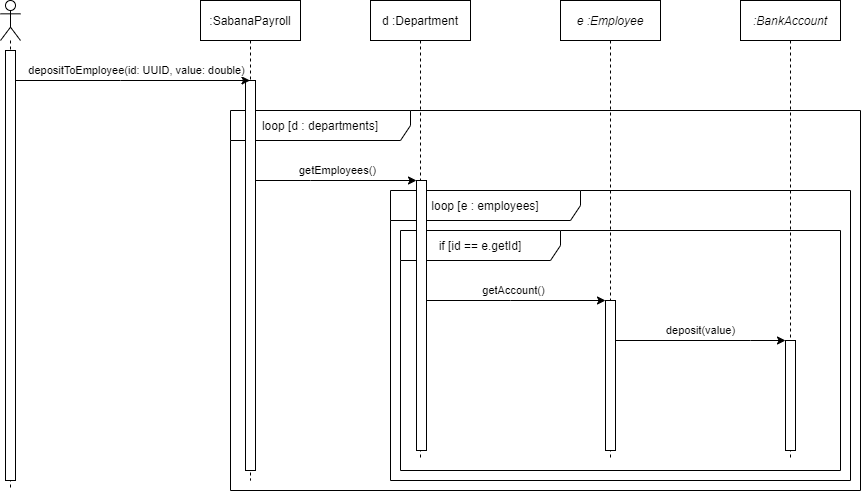

The diagram above was exported from draw.io. Its source (the exported page's mxGraphModel, read from the mxfile embedded in the PNG):
<mxGraphModel dx="1422" dy="705" grid="1" gridSize="10" guides="1" tooltips="1" connect="1" arrows="1" fold="1" page="1" pageScale="1" pageWidth="827" pageHeight="1169" math="0" shadow="0">
  <root>
    <mxCell id="0" />
    <mxCell id="1" parent="0" />
    <mxCell id="cmKOPJew6WPWSb37xfwk-11" value="loop [d : departments]" style="shape=umlFrame;whiteSpace=wrap;html=1;width=180;height=30;" parent="1" vertex="1">
      <mxGeometry x="280" y="150" width="630" height="380" as="geometry" />
    </mxCell>
    <mxCell id="cmKOPJew6WPWSb37xfwk-16" value="loop [e : employees]" style="shape=umlFrame;whiteSpace=wrap;html=1;width=190;height=30;" parent="1" vertex="1">
      <mxGeometry x="440" y="230" width="460" height="290" as="geometry" />
    </mxCell>
    <mxCell id="cmKOPJew6WPWSb37xfwk-19" value="if [id == e.getId]" style="shape=umlFrame;whiteSpace=wrap;html=1;width=160;height=30;" parent="1" vertex="1">
      <mxGeometry x="450" y="270" width="440" height="240" as="geometry" />
    </mxCell>
    <mxCell id="cmKOPJew6WPWSb37xfwk-2" value="" style="shape=umlLifeline;participant=umlActor;perimeter=lifelinePerimeter;whiteSpace=wrap;html=1;container=1;collapsible=0;recursiveResize=0;verticalAlign=top;spacingTop=36;outlineConnect=0;" parent="1" vertex="1">
      <mxGeometry x="50" y="40" width="20" height="490" as="geometry" />
    </mxCell>
    <mxCell id="cmKOPJew6WPWSb37xfwk-3" value="" style="html=1;points=[];perimeter=orthogonalPerimeter;" parent="cmKOPJew6WPWSb37xfwk-2" vertex="1">
      <mxGeometry x="5" y="50" width="10" height="430" as="geometry" />
    </mxCell>
    <mxCell id="cmKOPJew6WPWSb37xfwk-5" value=":SabanaPayroll" style="shape=umlLifeline;perimeter=lifelinePerimeter;whiteSpace=wrap;html=1;container=1;collapsible=0;recursiveResize=0;outlineConnect=0;" parent="1" vertex="1">
      <mxGeometry x="250" y="40" width="100" height="480" as="geometry" />
    </mxCell>
    <mxCell id="cmKOPJew6WPWSb37xfwk-9" value="" style="html=1;points=[];perimeter=orthogonalPerimeter;" parent="cmKOPJew6WPWSb37xfwk-5" vertex="1">
      <mxGeometry x="45" y="80" width="10" height="390" as="geometry" />
    </mxCell>
    <mxCell id="cmKOPJew6WPWSb37xfwk-6" value="depositToEmployee(id: UUID, value: double)" style="edgeStyle=orthogonalEdgeStyle;rounded=0;orthogonalLoop=1;jettySize=auto;html=1;" parent="1" source="cmKOPJew6WPWSb37xfwk-3" target="cmKOPJew6WPWSb37xfwk-5" edge="1">
      <mxGeometry x="0.0298" y="10" relative="1" as="geometry">
        <mxPoint x="150" y="180" as="targetPoint" />
        <Array as="points">
          <mxPoint x="170" y="120" />
          <mxPoint x="170" y="120" />
        </Array>
        <mxPoint as="offset" />
      </mxGeometry>
    </mxCell>
    <mxCell id="cmKOPJew6WPWSb37xfwk-7" value="d :Department" style="shape=umlLifeline;perimeter=lifelinePerimeter;whiteSpace=wrap;html=1;container=1;collapsible=0;recursiveResize=0;outlineConnect=0;" parent="1" vertex="1">
      <mxGeometry x="420" y="40" width="100" height="460" as="geometry" />
    </mxCell>
    <mxCell id="cmKOPJew6WPWSb37xfwk-13" value="" style="html=1;points=[];perimeter=orthogonalPerimeter;" parent="cmKOPJew6WPWSb37xfwk-7" vertex="1">
      <mxGeometry x="46" y="180" width="10" height="270" as="geometry" />
    </mxCell>
    <mxCell id="cmKOPJew6WPWSb37xfwk-12" value="&lt;span&gt;e :Employee&lt;/span&gt;" style="shape=umlLifeline;perimeter=lifelinePerimeter;whiteSpace=wrap;html=1;container=1;collapsible=0;recursiveResize=0;outlineConnect=0;fontStyle=2" parent="1" vertex="1">
      <mxGeometry x="610" y="40" width="100" height="460" as="geometry" />
    </mxCell>
    <mxCell id="cmKOPJew6WPWSb37xfwk-17" value="" style="html=1;points=[];perimeter=orthogonalPerimeter;" parent="cmKOPJew6WPWSb37xfwk-12" vertex="1">
      <mxGeometry x="45" y="300" width="10" height="150" as="geometry" />
    </mxCell>
    <mxCell id="cmKOPJew6WPWSb37xfwk-15" value="getEmployees()" style="edgeStyle=orthogonalEdgeStyle;rounded=0;orthogonalLoop=1;jettySize=auto;html=1;" parent="1" source="cmKOPJew6WPWSb37xfwk-9" target="cmKOPJew6WPWSb37xfwk-13" edge="1">
      <mxGeometry x="0.0244" y="10" relative="1" as="geometry">
        <Array as="points">
          <mxPoint x="360" y="220" />
          <mxPoint x="360" y="220" />
        </Array>
        <mxPoint as="offset" />
      </mxGeometry>
    </mxCell>
    <mxCell id="cmKOPJew6WPWSb37xfwk-18" value="getAccount()" style="edgeStyle=orthogonalEdgeStyle;rounded=0;orthogonalLoop=1;jettySize=auto;html=1;" parent="1" source="cmKOPJew6WPWSb37xfwk-13" target="cmKOPJew6WPWSb37xfwk-17" edge="1">
      <mxGeometry x="-0.027" y="10" relative="1" as="geometry">
        <Array as="points">
          <mxPoint x="560" y="340" />
          <mxPoint x="560" y="340" />
        </Array>
        <mxPoint as="offset" />
      </mxGeometry>
    </mxCell>
    <mxCell id="cmKOPJew6WPWSb37xfwk-20" value=":BankAccount" style="shape=umlLifeline;perimeter=lifelinePerimeter;whiteSpace=wrap;html=1;container=1;collapsible=0;recursiveResize=0;outlineConnect=0;fontStyle=2" parent="1" vertex="1">
      <mxGeometry x="790" y="40" width="100" height="460" as="geometry" />
    </mxCell>
    <mxCell id="cmKOPJew6WPWSb37xfwk-21" value="" style="html=1;points=[];perimeter=orthogonalPerimeter;" parent="cmKOPJew6WPWSb37xfwk-20" vertex="1">
      <mxGeometry x="45" y="340" width="10" height="110" as="geometry" />
    </mxCell>
    <mxCell id="cmKOPJew6WPWSb37xfwk-22" value="deposit(value)" style="edgeStyle=orthogonalEdgeStyle;rounded=0;orthogonalLoop=1;jettySize=auto;html=1;" parent="1" source="cmKOPJew6WPWSb37xfwk-17" target="cmKOPJew6WPWSb37xfwk-21" edge="1">
      <mxGeometry y="10" relative="1" as="geometry">
        <Array as="points">
          <mxPoint x="800" y="380" />
          <mxPoint x="800" y="380" />
        </Array>
        <mxPoint as="offset" />
      </mxGeometry>
    </mxCell>
  </root>
</mxGraphModel>